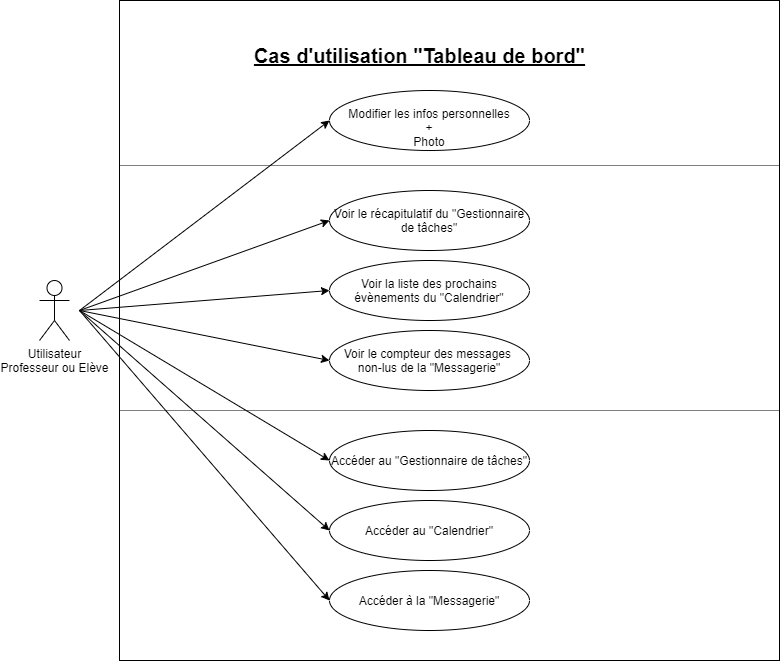

The diagram above was exported from draw.io. Its source (the exported page's mxGraphModel, read from the mxfile embedded in the PNG):
<mxGraphModel dx="1024" dy="592" grid="1" gridSize="10" guides="1" tooltips="1" connect="1" arrows="1" fold="1" page="1" pageScale="1" pageWidth="827" pageHeight="1169" math="0" shadow="0">
  <root>
    <mxCell id="0" />
    <mxCell id="1" parent="0" />
    <mxCell id="MEeJwPvar1ZSVrfSUjnp-56" value="" style="whiteSpace=wrap;html=1;aspect=fixed;fontSize=20;" parent="1" vertex="1">
      <mxGeometry x="120" width="660" height="660" as="geometry" />
    </mxCell>
    <mxCell id="MEeJwPvar1ZSVrfSUjnp-1" value="Utilisateur&lt;br&gt;Professeur ou Elève" style="shape=umlActor;verticalLabelPosition=bottom;verticalAlign=top;html=1;outlineConnect=0;" parent="1" vertex="1">
      <mxGeometry x="40" y="280" width="30" height="60" as="geometry" />
    </mxCell>
    <mxCell id="MEeJwPvar1ZSVrfSUjnp-4" value="&lt;br&gt;Modifier les infos personnelles&lt;br&gt;+&lt;br&gt;Photo" style="ellipse;whiteSpace=wrap;html=1;" parent="1" vertex="1">
      <mxGeometry x="330" y="90" width="200" height="60" as="geometry" />
    </mxCell>
    <mxCell id="MEeJwPvar1ZSVrfSUjnp-11" value="Voir la liste des prochains évènements du &quot;Calendrier&quot;" style="ellipse;whiteSpace=wrap;html=1;" parent="1" vertex="1">
      <mxGeometry x="330" y="260" width="200" height="60" as="geometry" />
    </mxCell>
    <mxCell id="MEeJwPvar1ZSVrfSUjnp-40" value="Cas d'utilisation &quot;Tableau de bord&quot;" style="text;html=1;align=center;verticalAlign=middle;resizable=0;points=[];autosize=1;strokeColor=none;fontStyle=5;fontSize=20;" parent="1" vertex="1">
      <mxGeometry x="245" y="40" width="350" height="30" as="geometry" />
    </mxCell>
    <mxCell id="Fy9X-XF4lYrqWOZDs8ya-2" value="Voir le récapitulatif du &quot;Gestionnaire de tâches&quot;" style="ellipse;whiteSpace=wrap;html=1;" parent="1" vertex="1">
      <mxGeometry x="330" y="190" width="200" height="60" as="geometry" />
    </mxCell>
    <mxCell id="Fy9X-XF4lYrqWOZDs8ya-3" value="Voir le compteur des messages &lt;br&gt;non-lus de la &quot;Messagerie&quot;" style="ellipse;whiteSpace=wrap;html=1;" parent="1" vertex="1">
      <mxGeometry x="330" y="330" width="200" height="60" as="geometry" />
    </mxCell>
    <mxCell id="Fy9X-XF4lYrqWOZDs8ya-4" value="Accéder au &quot;Gestionnaire de tâches&quot;" style="ellipse;whiteSpace=wrap;html=1;" parent="1" vertex="1">
      <mxGeometry x="330" y="430" width="200" height="60" as="geometry" />
    </mxCell>
    <mxCell id="Fy9X-XF4lYrqWOZDs8ya-8" value="Accéder au &quot;Calendrier&quot;" style="ellipse;whiteSpace=wrap;html=1;" parent="1" vertex="1">
      <mxGeometry x="330" y="500" width="200" height="60" as="geometry" />
    </mxCell>
    <mxCell id="Fy9X-XF4lYrqWOZDs8ya-9" value="Accéder à la &quot;Messagerie&quot;" style="ellipse;whiteSpace=wrap;html=1;" parent="1" vertex="1">
      <mxGeometry x="330" y="570" width="200" height="60" as="geometry" />
    </mxCell>
    <mxCell id="Fy9X-XF4lYrqWOZDs8ya-12" value="" style="endArrow=none;html=1;opacity=50;entryX=1;entryY=0.25;entryDx=0;entryDy=0;exitX=0;exitY=0.25;exitDx=0;exitDy=0;" parent="1" source="MEeJwPvar1ZSVrfSUjnp-56" target="MEeJwPvar1ZSVrfSUjnp-56" edge="1">
      <mxGeometry width="50" height="50" relative="1" as="geometry">
        <mxPoint x="120" y="170" as="sourcePoint" />
        <mxPoint x="170" y="120" as="targetPoint" />
      </mxGeometry>
    </mxCell>
    <mxCell id="Fy9X-XF4lYrqWOZDs8ya-13" value="" style="endArrow=none;html=1;opacity=50;entryX=1;entryY=0.25;entryDx=0;entryDy=0;exitX=0;exitY=0.25;exitDx=0;exitDy=0;" parent="1" edge="1">
      <mxGeometry width="50" height="50" relative="1" as="geometry">
        <mxPoint x="120" y="409.9999999999999" as="sourcePoint" />
        <mxPoint x="780" y="410" as="targetPoint" />
      </mxGeometry>
    </mxCell>
    <mxCell id="-RozVktxw_TCMeYcL6aG-1" value="" style="endArrow=classic;html=1;entryX=0;entryY=0.5;entryDx=0;entryDy=0;" edge="1" parent="1" target="MEeJwPvar1ZSVrfSUjnp-4">
      <mxGeometry width="50" height="50" relative="1" as="geometry">
        <mxPoint x="80" y="310" as="sourcePoint" />
        <mxPoint x="130" y="260" as="targetPoint" />
      </mxGeometry>
    </mxCell>
    <mxCell id="-RozVktxw_TCMeYcL6aG-2" value="" style="endArrow=classic;html=1;entryX=0;entryY=0.5;entryDx=0;entryDy=0;" edge="1" parent="1" target="Fy9X-XF4lYrqWOZDs8ya-2">
      <mxGeometry width="50" height="50" relative="1" as="geometry">
        <mxPoint x="80" y="310" as="sourcePoint" />
        <mxPoint x="130" y="260" as="targetPoint" />
      </mxGeometry>
    </mxCell>
    <mxCell id="-RozVktxw_TCMeYcL6aG-3" value="" style="endArrow=classic;html=1;entryX=0;entryY=0.5;entryDx=0;entryDy=0;" edge="1" parent="1" target="MEeJwPvar1ZSVrfSUjnp-11">
      <mxGeometry width="50" height="50" relative="1" as="geometry">
        <mxPoint x="80" y="310" as="sourcePoint" />
        <mxPoint x="130" y="260" as="targetPoint" />
      </mxGeometry>
    </mxCell>
    <mxCell id="-RozVktxw_TCMeYcL6aG-4" value="" style="endArrow=classic;html=1;entryX=0;entryY=0.5;entryDx=0;entryDy=0;" edge="1" parent="1" target="Fy9X-XF4lYrqWOZDs8ya-3">
      <mxGeometry width="50" height="50" relative="1" as="geometry">
        <mxPoint x="80" y="310" as="sourcePoint" />
        <mxPoint x="130" y="260" as="targetPoint" />
      </mxGeometry>
    </mxCell>
    <mxCell id="-RozVktxw_TCMeYcL6aG-5" value="" style="endArrow=classic;html=1;entryX=0;entryY=0.5;entryDx=0;entryDy=0;" edge="1" parent="1" target="Fy9X-XF4lYrqWOZDs8ya-4">
      <mxGeometry width="50" height="50" relative="1" as="geometry">
        <mxPoint x="80" y="310" as="sourcePoint" />
        <mxPoint x="130" y="260" as="targetPoint" />
      </mxGeometry>
    </mxCell>
    <mxCell id="-RozVktxw_TCMeYcL6aG-6" value="" style="endArrow=classic;html=1;entryX=0;entryY=0.5;entryDx=0;entryDy=0;" edge="1" parent="1" target="Fy9X-XF4lYrqWOZDs8ya-8">
      <mxGeometry width="50" height="50" relative="1" as="geometry">
        <mxPoint x="80" y="310" as="sourcePoint" />
        <mxPoint x="130" y="260" as="targetPoint" />
      </mxGeometry>
    </mxCell>
    <mxCell id="-RozVktxw_TCMeYcL6aG-7" value="" style="endArrow=classic;html=1;entryX=0;entryY=0.5;entryDx=0;entryDy=0;" edge="1" parent="1" target="Fy9X-XF4lYrqWOZDs8ya-9">
      <mxGeometry width="50" height="50" relative="1" as="geometry">
        <mxPoint x="80" y="310" as="sourcePoint" />
        <mxPoint x="130" y="260" as="targetPoint" />
      </mxGeometry>
    </mxCell>
  </root>
</mxGraphModel>